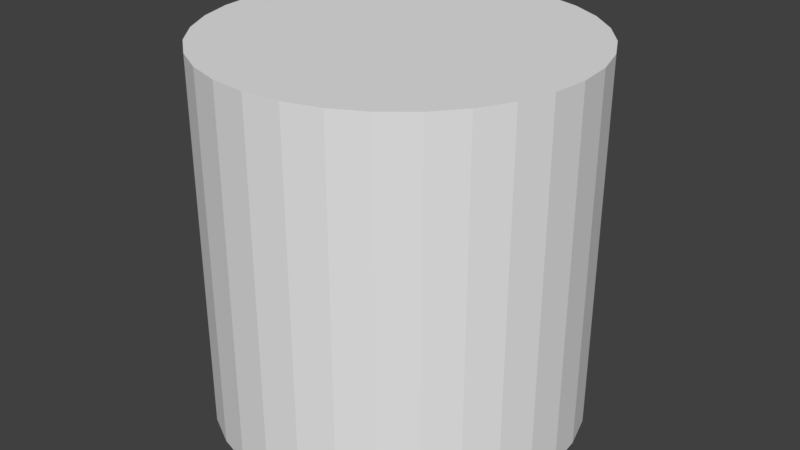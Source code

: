 # Source: cylinder.blend  (saved by Blender 2.79.0; exported with 4.5.12 LTS)
import bpy
from mathutils import Matrix  # noqa: F401  (used for matrix-valued properties, if any)

bpy.ops.wm.read_factory_settings(use_empty=True)
scene = bpy.context.scene
scene.name = 'Scene'

# ---- collections
col_collection_1 = bpy.data.collections.new('Collection 1'); scene.collection.children.link(col_collection_1)

# ---- world
world_world = bpy.data.worlds.new('World'); scene.world = world_world
world_world.color = (0.05088, 0.05088, 0.05088)
world_world.use_sun_shadow = False
world_world.sun_shadow_jitter_overblur = 0.0
world_world.cycles.sampling_method = 'MANUAL'

# ---- meshes
me_cylinder_002 = bpy.data.meshes.new('Cylinder.002')
me_cylinder_002.from_pydata([(0.0, 0.0, -1.0), (0.0, 0.0, 1.0), (0.0, 1.0, -1.0), (0.0, 1.0, 1.0), (0.1951, 0.9808, -1.0), (0.1951, 0.9808, 1.0), (0.3827, 0.9239, -1.0), (0.3827, 0.9239, 1.0), (0.5556, 0.8315, -1.0), (0.5556, 0.8315, 1.0), (0.7071, 0.7071, -1.0), (0.7071, 0.7071, 1.0), (0.8315, 0.5556, -1.0), (0.8315, 0.5556, 1.0), (0.9239, 0.3827, -1.0), (0.9239, 0.3827, 1.0), (0.9808, 0.1951, -1.0), (0.9808, 0.1951, 1.0), (1.0, 7.55e-08, -1.0), (1.0, 7.55e-08, 1.0), (0.9808, -0.1951, -1.0), (0.9808, -0.1951, 1.0), (0.9239, -0.3827, -1.0), (0.9239, -0.3827, 1.0), (0.8315, -0.5556, -1.0), (0.8315, -0.5556, 1.0), (0.7071, -0.7071, -1.0), (0.7071, -0.7071, 1.0), (0.5556, -0.8315, -1.0), (0.5556, -0.8315, 1.0), (0.3827, -0.9239, -1.0), (0.3827, -0.9239, 1.0), (0.1951, -0.9808, -1.0), (0.1951, -0.9808, 1.0), (-3.258e-07, -1.0, -1.0), (-3.258e-07, -1.0, 1.0), (-0.1951, -0.9808, -1.0), (-0.1951, -0.9808, 1.0), (-0.3827, -0.9239, -1.0), (-0.3827, -0.9239, 1.0), (-0.5556, -0.8315, -1.0), (-0.5556, -0.8315, 1.0), (-0.7071, -0.7071, -1.0), (-0.7071, -0.7071, 1.0), (-0.8315, -0.5556, -1.0), (-0.8315, -0.5556, 1.0), (-0.9239, -0.3827, -1.0), (-0.9239, -0.3827, 1.0), (-0.9808, -0.1951, -1.0), (-0.9808, -0.1951, 1.0), (-1.0, 9.656e-07, -1.0), (-1.0, 9.656e-07, 1.0), (-0.9808, 0.1951, -1.0), (-0.9808, 0.1951, 1.0), (-0.9239, 0.3827, -1.0), (-0.9239, 0.3827, 1.0), (-0.8315, 0.5556, -1.0), (-0.8315, 0.5556, 1.0), (-0.7071, 0.7071, -1.0), (-0.7071, 0.7071, 1.0), (-0.5556, 0.8315, -1.0), (-0.5556, 0.8315, 1.0), (-0.3827, 0.9239, -1.0), (-0.3827, 0.9239, 1.0), (-0.1951, 0.9808, -1.0), (-0.1951, 0.9808, 1.0)], [], [(0, 2, 4), (1, 5, 3), (2, 3, 5, 4), (0, 4, 6), (1, 7, 5), (4, 5, 7, 6), (0, 6, 8), (1, 9, 7), (6, 7, 9, 8), (0, 8, 10), (1, 11, 9), (8, 9, 11, 10), (0, 10, 12), (1, 13, 11), (10, 11, 13, 12), (0, 12, 14), (1, 15, 13), (12, 13, 15, 14), (0, 14, 16), (1, 17, 15), (14, 15, 17, 16), (0, 16, 18), (1, 19, 17), (16, 17, 19, 18), (0, 18, 20), (1, 21, 19), (18, 19, 21, 20), (0, 20, 22), (1, 23, 21), (20, 21, 23, 22), (0, 22, 24), (1, 25, 23), (22, 23, 25, 24), (0, 24, 26), (1, 27, 25), (24, 25, 27, 26), (0, 26, 28), (1, 29, 27), (26, 27, 29, 28), (0, 28, 30), (1, 31, 29), (28, 29, 31, 30), (0, 30, 32), (1, 33, 31), (30, 31, 33, 32), (0, 32, 34), (1, 35, 33), (32, 33, 35, 34), (0, 34, 36), (1, 37, 35), (34, 35, 37, 36), (0, 36, 38), (1, 39, 37), (36, 37, 39, 38), (0, 38, 40), (1, 41, 39), (38, 39, 41, 40), (0, 40, 42), (1, 43, 41), (40, 41, 43, 42), (0, 42, 44), (1, 45, 43), (42, 43, 45, 44), (0, 44, 46), (1, 47, 45), (44, 45, 47, 46), (0, 46, 48), (1, 49, 47), (46, 47, 49, 48), (0, 48, 50), (1, 51, 49), (48, 49, 51, 50), (0, 50, 52), (1, 53, 51), (50, 51, 53, 52), (0, 52, 54), (1, 55, 53), (52, 53, 55, 54), (0, 54, 56), (1, 57, 55), (54, 55, 57, 56), (0, 56, 58), (1, 59, 57), (56, 57, 59, 58), (0, 58, 60), (1, 61, 59), (58, 59, 61, 60), (0, 60, 62), (1, 63, 61), (60, 61, 63, 62), (0, 62, 64), (1, 65, 63), (62, 63, 65, 64), (0, 64, 2), (1, 3, 65), (64, 65, 3, 2)])
_uv = me_cylinder_002.uv_layers.new(name='UVMap')
_uv.uv.foreach_set('vector', [0.4903, 0.81, 0.4971, 0.5056, 0.5159, 0.5064, 0.5097, 0.008871, 0.5218, 0.3133, 0.5029, 0.3133, 0.4971, 0.5056, 0.5029, 0.3133, 0.5218, 0.3133, 0.5159, 0.5064, 0.4903, 0.81, 0.5159, 0.5064, 0.5349, 0.5078, 0.5097, 0.008871, 0.5408, 0.3128, 0.5218, 0.3133, 0.5159, 0.5064, 0.5218, 0.3133, 0.5408, 0.3128, 0.5349, 0.5078, 0.4903, 0.81, 0.5349, 0.5078, 0.5542, 0.51, 0.5097, 0.008871, 0.5601, 0.3115, 0.5408, 0.3128, 0.5349, 0.5078, 0.5408, 0.3128, 0.5601, 0.3115, 0.5542, 0.51, 0.4903, 0.81, 0.5542, 0.51, 0.5739, 0.5129, 0.5097, 0.008871, 0.5799, 0.3094, 0.5601, 0.3115, 0.5542, 0.51, 0.5601, 0.3115, 0.5799, 0.3094, 0.5739, 0.5129, 0.4903, 0.81, 0.5739, 0.5129, 0.5943, 0.5167, 0.5097, 0.008871, 0.6003, 0.3065, 0.5799, 0.3094, 0.5739, 0.5129, 0.5799, 0.3094, 0.6003, 0.3065, 0.5943, 0.5167, 0.4903, 0.81, 0.5943, 0.5167, 0.6156, 0.5216, 0.5097, 0.008871, 0.6216, 0.3026, 0.6003, 0.3065, 0.5943, 0.5167, 0.6003, 0.3065, 0.6216, 0.3026, 0.6156, 0.5216, 0.4903, 0.81, 0.6156, 0.5216, 0.638, 0.5276, 0.5097, 0.008871, 0.644, 0.2975, 0.6216, 0.3026, 0.6156, 0.5216, 0.6216, 0.3026, 0.644, 0.2975, 0.638, 0.5276, 0.4903, 0.81, 0.638, 0.5276, 0.6618, 0.5352, 0.5097, 0.008871, 0.6679, 0.2911, 0.644, 0.2975, 0.638, 0.5276, 0.644, 0.2975, 0.6679, 0.2911, 0.6618, 0.5352, 0.4903, 0.81, 0.6618, 0.5352, 0.6874, 0.5446, 0.5097, 0.008871, 0.6935, 0.2828, 0.6679, 0.2911, 0.6618, 0.5352, 0.6679, 0.2911, 0.6935, 0.2828, 0.6874, 0.5446, 0.4903, 0.81, 0.6874, 0.5446, 0.7154, 0.5564, 0.5097, 0.008871, 0.7214, 0.2723, 0.6935, 0.2828, 0.6874, 0.5446, 0.6935, 0.2828, 0.7214, 0.2723, 0.7154, 0.5564, 0.4903, 0.81, 0.7154, 0.5564, 0.7463, 0.5715, 0.5097, 0.008871, 0.7522, 0.2588, 0.7214, 0.2723, 0.7154, 0.5564, 0.7214, 0.2723, 0.7522, 0.2588, 0.7463, 0.5715, 0.4903, 0.81, 0.7463, 0.5715, 0.781, 0.5909, 0.5097, 0.008871, 0.7867, 0.2412, 0.7522, 0.2588, 0.7463, 0.5715, 0.7522, 0.2588, 0.7867, 0.2412, 0.781, 0.5909, 0.4903, 0.81, 0.781, 0.5909, 0.8207, 0.6166, 0.5097, 0.008871, 0.8261, 0.2179, 0.7867, 0.2412, 0.781, 0.5909, 0.7867, 0.2412, 0.8261, 0.2179, 0.8207, 0.6166, 0.4903, 0.81, 0.8207, 0.6166, 0.8671, 0.6513, 0.5097, 0.008871, 0.8719, 0.1862, 0.8261, 0.2179, 0.8207, 0.6166, 0.8261, 0.2179, 0.8719, 0.1862, 0.8671, 0.6513, 0.4903, 0.81, 0.8671, 0.6513, 0.9227, 0.6998, 0.5097, 0.008871, 0.9262, 0.1421, 0.8719, 0.1862, 0.8671, 0.6513, 0.8719, 0.1862, 0.9262, 0.1421, 0.9227, 0.6998, 0.4903, 0.81, 0.9227, 0.6998, 0.9911, 0.7706, 0.5097, 0.008871, 0.9911, 0.07892, 0.9262, 0.1421, 0.9227, 0.6998, 0.9262, 0.1421, 0.9911, 0.07892, 0.9911, 0.7706, 0.4903, 0.81, 0.008871, 0.74, 0.07375, 0.6768, 0.5097, 0.008871, 0.07732, 0.1191, 0.008877, 0.04829, 0.008871, 0.74, 0.008877, 0.04829, 0.07732, 0.1191, 0.07375, 0.6768, 0.4903, 0.81, 0.07375, 0.6768, 0.1281, 0.6327, 0.5097, 0.008871, 0.1329, 0.1676, 0.07732, 0.1191, 0.07375, 0.6768, 0.07732, 0.1191, 0.1329, 0.1676, 0.1281, 0.6327, 0.4903, 0.81, 0.1281, 0.6327, 0.1739, 0.601, 0.5097, 0.008871, 0.1793, 0.2023, 0.1329, 0.1676, 0.1281, 0.6327, 0.1329, 0.1676, 0.1793, 0.2023, 0.1739, 0.601, 0.4903, 0.81, 0.1739, 0.601, 0.2133, 0.5777, 0.5097, 0.008871, 0.219, 0.228, 0.1793, 0.2023, 0.1739, 0.601, 0.1793, 0.2023, 0.219, 0.228, 0.2133, 0.5777, 0.4903, 0.81, 0.2133, 0.5777, 0.2478, 0.5601, 0.5097, 0.008871, 0.2537, 0.2474, 0.219, 0.228, 0.2133, 0.5777, 0.219, 0.228, 0.2537, 0.2474, 0.2478, 0.5601, 0.4903, 0.81, 0.2478, 0.5601, 0.2786, 0.5466, 0.5097, 0.008871, 0.2846, 0.2625, 0.2537, 0.2474, 0.2478, 0.5601, 0.2537, 0.2474, 0.2846, 0.2625, 0.2786, 0.5466, 0.4903, 0.81, 0.2786, 0.5466, 0.3065, 0.5361, 0.5097, 0.008871, 0.3126, 0.2743, 0.2846, 0.2625, 0.2786, 0.5466, 0.2846, 0.2625, 0.3126, 0.2743, 0.3065, 0.5361, 0.4903, 0.81, 0.3065, 0.5361, 0.3321, 0.5278, 0.5097, 0.008871, 0.3382, 0.2837, 0.3126, 0.2743, 0.3065, 0.5361, 0.3126, 0.2743, 0.3382, 0.2837, 0.3321, 0.5278, 0.4903, 0.81, 0.3321, 0.5278, 0.356, 0.5213, 0.5097, 0.008871, 0.362, 0.2913, 0.3382, 0.2837, 0.3321, 0.5278, 0.3382, 0.2837, 0.362, 0.2913, 0.356, 0.5213, 0.4903, 0.81, 0.356, 0.5213, 0.3784, 0.5163, 0.5097, 0.008871, 0.3844, 0.2973, 0.362, 0.2913, 0.356, 0.5213, 0.362, 0.2913, 0.3844, 0.2973, 0.3784, 0.5163, 0.4903, 0.81, 0.3784, 0.5163, 0.3997, 0.5124, 0.5097, 0.008871, 0.4057, 0.3022, 0.3844, 0.2973, 0.3784, 0.5163, 0.3844, 0.2973, 0.4057, 0.3022, 0.3997, 0.5124, 0.4903, 0.81, 0.3997, 0.5124, 0.4201, 0.5095, 0.5097, 0.008871, 0.4261, 0.306, 0.4057, 0.3022, 0.3997, 0.5124, 0.4057, 0.3022, 0.4261, 0.306, 0.4201, 0.5095, 0.4903, 0.81, 0.4201, 0.5095, 0.4399, 0.5074, 0.5097, 0.008871, 0.4458, 0.3089, 0.4261, 0.306, 0.4201, 0.5095, 0.4261, 0.306, 0.4458, 0.3089, 0.4399, 0.5074, 0.4903, 0.81, 0.4399, 0.5074, 0.4592, 0.5061, 0.5097, 0.008871, 0.4651, 0.3111, 0.4458, 0.3089, 0.4399, 0.5074, 0.4458, 0.3089, 0.4651, 0.3111, 0.4592, 0.5061, 0.4903, 0.81, 0.4592, 0.5061, 0.4782, 0.5055, 0.5097, 0.008871, 0.4841, 0.3125, 0.4651, 0.3111, 0.4592, 0.5061, 0.4651, 0.3111, 0.4841, 0.3125, 0.4782, 0.5055, 0.4903, 0.81, 0.4782, 0.5055, 0.4971, 0.5056, 0.5097, 0.008871, 0.5029, 0.3133, 0.4841, 0.3125, 0.4782, 0.5055, 0.4841, 0.3125, 0.5029, 0.3133, 0.4971, 0.5056])
me_cylinder_002.use_remesh_preserve_volume = False
me_cylinder_002.use_remesh_preserve_attributes = False
me_cylinder_002.use_mirror_vertex_groups = False
me_cylinder_002.update()

# ---- objects
ob_cylinder = bpy.data.objects.new('Cylinder', me_cylinder_002)

# ---- transforms, parenting, visibility, modifiers, constraints
ob_cylinder.location = (0.0, 0.0, 0.0)
ob_cylinder.lineart.crease_threshold = 0.0

# ---- collection membership
col_collection_1.objects.link(ob_cylinder)

# ---- scene / render settings (as saved in the file)
scene.frame_start = 1; scene.frame_end = 250; scene.frame_set(1)
scene.render.engine = 'BLENDER_EEVEE_NEXT'
scene.render.resolution_percentage = 50
scene.render.dither_intensity = 0.0
scene.cycles.use_denoising = False
scene.cycles.samples = 128
scene.cycles.sampling_pattern = 'TABULATED_SOBOL'
scene.cycles.use_adaptive_sampling = False
scene.cycles.use_light_tree = False
scene.cycles.blur_glossy = 0.0
scene.cycles.sample_clamp_indirect = 0.0
scene.view_settings.view_transform = 'Standard'
bpy.context.view_layer.update()

# ---- added for rendering (the .blend has no active camera and no usable light): camera, sun
cam_auto = bpy.data.cameras.new('AutoCamera')
cam_auto.lens = 50.0
cam_auto.sensor_width = 36.0
cam_auto.clip_end = 1000.0
ob_auto_camera = bpy.data.objects.new('AutoCamera', cam_auto)
scene.collection.objects.link(ob_auto_camera)
ob_auto_camera.location = (3.20507, -3.84609, 2.56406)
ob_auto_camera.rotation_euler = (1.09748, -7.21219e-08, 0.694738)
scene.camera = ob_auto_camera
light_auto_sun = bpy.data.lights.new('AutoSun', 'SUN')
light_auto_sun.energy = 3.0
light_auto_sun.angle = 0.0523599
ob_auto_sun = bpy.data.objects.new('AutoSun', light_auto_sun)
scene.collection.objects.link(ob_auto_sun)
ob_auto_sun.rotation_euler = (0.872665, 0.174533, 0.523599)
bpy.context.view_layer.update()
